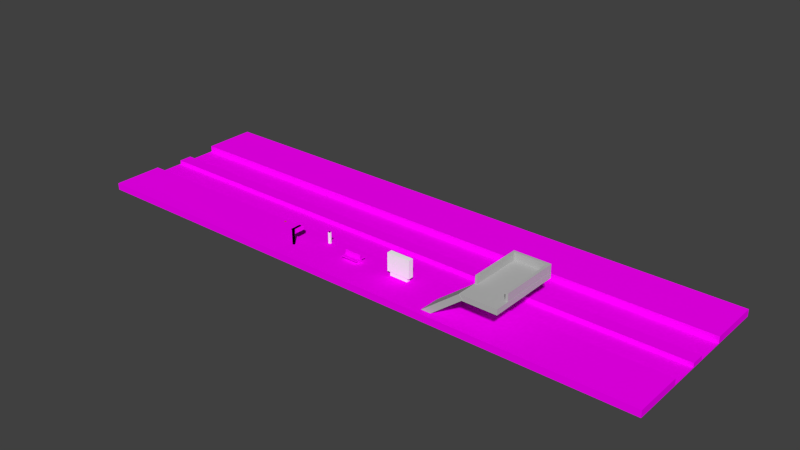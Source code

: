 # Source: smithsonian_metro.blend  (saved by Blender 2.76.0; exported with 4.5.12 LTS)
import bpy
from mathutils import Matrix  # noqa: F401  (used for matrix-valued properties, if any)

bpy.ops.wm.read_factory_settings(use_empty=True)
scene = bpy.context.scene
scene.name = 'Scene'

# ---- collections
col_collection_1 = bpy.data.collections.new('Collection 1'); scene.collection.children.link(col_collection_1)

# ---- images (referenced by path relative to the original .blend; pixels are not part of the script)
import os
ASSET_DIR = os.environ.get("B2B_ASSET_DIR", "")  # directory of the original .blend (textures are referenced by path, not embedded)
HERE = os.path.dirname(os.path.abspath(__file__))  # packed textures are extracted next to this script under _unpacked/

def load_image(name, relpath, width, height, colorspace="sRGB"):
    """Load a texture the original file referenced (path relative to the .blend, or extracted next to this script)."""
    p = next((c for c in (os.path.join(HERE, relpath), os.path.join(ASSET_DIR, relpath)) if relpath and os.path.exists(c)), "")
    if p:
        img = bpy.data.images.load(p, check_existing=True)
        img.name = name
    else:  # same state as the original file: an image datablock whose file is absent (Cycles renders it pink)
        img = bpy.data.images.new(name, width, height)
        img.source = "FILE"
        img.filepath = "//" + (relpath or name)
    img.colorspace_settings.name = colorspace
    return img
img_seamless_tiled_stone_texture_by_lendrick_jpg = load_image('seamless_tiled_stone_texture_by_lendrick.jpg', 'seamless_tiled_stone_texture_by_lendrick.jpg', 1024, 1024, 'sRGB')
img_smithsonianmetrosign_uv_layout_tif_001 = load_image('SmithsonianMetroSign_UV_Layout.tif.001', 'SmithsonianMetroSign_UV_Layout.tif', 1024, 1024, 'sRGB')

# ---- materials (node trees are filled in below, after node groups)
mat_stone = bpy.data.materials.new('Stone')
mat_stone.alpha_threshold = 0.0
mat_stone.roughness = 0.5
mat_metroadbox_000 = bpy.data.materials.new('MetroAdBox.000')
mat_metroadbox_000.alpha_threshold = 0.0
mat_metroadbox_000.diffuse_color = (1.0, 1.0, 1.0, 1.0)
mat_metroadbox_000.roughness = 0.5
mat_smithsoniansign = bpy.data.materials.new('SmithsonianSign')
mat_smithsoniansign.alpha_threshold = 0.0
mat_smithsoniansign.roughness = 0.5
mat_black_001 = bpy.data.materials.new('Black.001')
mat_black_001.alpha_threshold = 0.0
mat_black_001.diffuse_color = (0.0, 0.0, 0.0, 1.0)
mat_black_001.roughness = 0.5
mat_emissive_platformlight = bpy.data.materials.new('Emissive_PlatformLight')
mat_emissive_platformlight.alpha_threshold = 0.0
mat_emissive_platformlight.diffuse_color = (0.8, 0.04309, 0.04309, 1.0)
mat_emissive_platformlight.roughness = 0.5
mat_lambert1 = bpy.data.materials.new('lambert1')
mat_lambert1.alpha_threshold = 0.0
mat_lambert1.diffuse_color = (0.5, 0.5, 0.5, 1.0)
mat_lambert1.roughness = 0.5
mat_material = bpy.data.materials.new('Material')
mat_material.alpha_threshold = 0.0
mat_material.roughness = 0.5
mat_sidetwo = bpy.data.materials.new('SideTwo')
mat_sidetwo.alpha_threshold = 0.0
mat_sidetwo.diffuse_color = (1.0, 1.0, 1.0, 1.0)
mat_sidetwo.roughness = 0.5
mat_sidethree = bpy.data.materials.new('SideThree')
mat_sidethree.alpha_threshold = 0.0
mat_sidethree.diffuse_color = (1.0, 1.0, 1.0, 1.0)
mat_sidethree.roughness = 0.5
mat_phone_sign = bpy.data.materials.new('Phone_Sign')
mat_phone_sign.alpha_threshold = 0.0
mat_phone_sign.diffuse_color = (1.0, 1.0, 1.0, 1.0)
mat_phone_sign.roughness = 0.5
mat_phonematerial = bpy.data.materials.new('PhoneMaterial')
mat_phonematerial.alpha_threshold = 0.0
mat_phonematerial.diffuse_color = (1.0, 1.0, 1.0, 1.0)
mat_phonematerial.roughness = 0.5

# ---- material node trees
mat_stone.use_nodes = True; mat_stone.node_tree.nodes.clear()
_N = mat_stone.node_tree.nodes; _L = mat_stone.node_tree.links
n0 = _N.new('ShaderNodeOutputMaterial'); n0.name = 'Material Output'; n0.location = (300, 300)
n1 = _N.new('ShaderNodeBsdfDiffuse'); n1.name = 'Diffuse BSDF'; n1.location = (10, 300)
n2 = _N.new('ShaderNodeTexImage'); n2.name = 'Image Texture'; n2.location = (-221, 309)
n2.width = 140
n2.image = img_seamless_tiled_stone_texture_by_lendrick_jpg
_L.new(n1.outputs[0], n0.inputs[0])
_L.new(n2.outputs[0], n1.inputs[0])
n0.is_active_output = True
mat_metroadbox_000.use_nodes = True; mat_metroadbox_000.node_tree.nodes.clear()
_N = mat_metroadbox_000.node_tree.nodes; _L = mat_metroadbox_000.node_tree.links
n0 = _N.new('ShaderNodeOutputMaterial'); n0.name = 'Material Output'; n0.location = (1200, 880)
n0.label = 'Material Out'
n1 = _N.new('ShaderNodeAddShader'); n1.name = 'Add Shader'; n1.location = (1000, 880)
n1.label = 'Shader Add Refl'
n2 = _N.new('ShaderNodeAddShader'); n2.name = 'Add Shader.001'; n2.location = (800, 880)
n2.label = 'Shader Add Spec'
n3 = _N.new('ShaderNodeBsdfRefraction'); n3.name = 'Refraction BSDF'; n3.location = (1200, 220)
n3.label = 'Refl BSDF'
n3.mute = True
n4 = _N.new('ShaderNodeMix'); n4.name = 'Mix'; n4.location = (1000, 220)
n4.label = 'Mix Color/Refl'
n4.data_type = 'RGBA'
n4.blend_type = 'MULTIPLY'
n4.inputs[0].default_value = 1.0
n4.inputs[6].default_value = (1.0, 1.0, 1.0, 1.0)
n4.inputs[7].default_value = (0.0, 0.0, 0.0, 0.0)
n5 = _N.new('ShaderNodeMixShader'); n5.name = 'Mix Shader'; n5.location = (600, 880)
n5.label = 'Shader Mix Alpha'
n6 = _N.new('ShaderNodeBsdfTransparent'); n6.name = 'Transparent BSDF'; n6.location = (400, 880)
n6.label = 'Alpha BSDF'
n6.mute = True
n7 = _N.new('ShaderNodeMix'); n7.name = 'Mix.001'; n7.location = (200, 1100)
n7.label = 'Mix Color/Alpha'
n7.data_type = 'RGBA'
n7.blend_type = 'MULTIPLY'
n7.inputs[0].default_value = 1.0
n7.inputs[6].default_value = (1.0, 1.0, 1.0, 1.0)
n7.inputs[7].default_value = (1.0, 1.0, 1.0, 1.0)
n8 = _N.new('ShaderNodeBsdfDiffuse'); n8.name = 'Diffuse BSDF'; n8.location = (400, 660)
n8.label = 'Diff BSDF'
n9 = _N.new('ShaderNodeMix'); n9.name = 'Mix.002'; n9.location = (200, 660)
n9.label = 'Mix Color/Diffuse'
n9.data_type = 'RGBA'
n9.blend_type = 'MULTIPLY'
n9.inputs[0].default_value = 1.0
n9.inputs[6].default_value = (1.0, 1.0, 1.0, 1.0)
n9.inputs[7].default_value = (1.0, 1.0, 1.0, 1.0)
n10 = _N.new('ShaderNodeBsdfAnisotropic'); n10.name = 'Glossy BSDF'; n10.location = (400, 220)
n10.label = 'Spec BSDF'
n10.distribution = 'GGX'
n11 = _N.new('ShaderNodeMix'); n11.name = 'Mix.003'; n11.location = (200, 220)
n11.label = 'Mix Color/Spec'
n11.data_type = 'RGBA'
n11.blend_type = 'MULTIPLY'
n11.inputs[0].default_value = 1.0
n11.inputs[7].default_value = (0.0, 0.0, 0.0, 1.0)
n12 = _N.new('ShaderNodeMix'); n12.name = 'Mix.004'; n12.location = (200, 0)
n12.label = 'Mix Color/Hardness'
n12.data_type = 'RGBA'
n12.blend_type = 'MULTIPLY'
n12.inputs[0].default_value = 1.0
n12.inputs[6].default_value = (1.87, 1.87, 1.87, 1.87)
n12.inputs[7].default_value = (1.0, 1.0, 1.0, 1.0)
n13 = _N.new('ShaderNodeNormalMap'); n13.name = 'Normal Map'; n13.location = (200, 440)
n13.label = 'Normal/Map'
n13.mute = True
n14 = _N.new('ShaderNodeMix'); n14.name = 'Mix.005'; n14.location = (1000, 660)
n14.label = 'Bump/Map'
n14.mute = True
n14.data_type = 'RGBA'
n14.blend_type = 'MULTIPLY'
n14.inputs[0].default_value = 1.0
n14.inputs[6].default_value = (1.0, 1.0, 1.0, 1.0)
n14.inputs[7].default_value = (0.0, 0.0, 0.0, 1.0)
n15 = _N.new('ShaderNodeTexCoord'); n15.name = 'Texture Coordinate'; n15.location = (-600, 660)
n15.label = 'Texture Coords'
n16 = _N.new('ShaderNodeDisplacement'); n16.name = 'Displacement'; n16.location = (0, 0)
n16.inputs[1].default_value = 0.0
n16.inputs[2].default_value = 0.1
n17 = _N.new('ShaderNodeMath'); n17.name = 'Math'; n17.location = (0, 0)
n17.operation = 'POWER'
_L.new(n1.outputs[0], n0.inputs[0])
_L.new(n2.outputs[0], n1.inputs[0])
_L.new(n3.outputs[0], n1.inputs[1])
_L.new(n4.outputs[2], n3.inputs[0])
_L.new(n5.outputs[0], n2.inputs[0])
_L.new(n6.outputs[0], n5.inputs[1])
_L.new(n7.outputs[2], n5.inputs[0])
_L.new(n8.outputs[0], n5.inputs[2])
_L.new(n9.outputs[2], n8.inputs[0])
_L.new(n10.outputs[0], n2.inputs[1])
_L.new(n11.outputs[2], n10.inputs[0])
_L.new(n13.outputs[0], n8.inputs[2])
_L.new(n13.outputs[0], n10.inputs[4])
_L.new(n13.outputs[0], n3.inputs[3])
_L.new(n14.outputs[2], n16.inputs[0])
_L.new(n16.outputs[0], n0.inputs[2])
_L.new(n12.outputs[2], n17.inputs[0])
_L.new(n17.outputs[0], n10.inputs[1])
n0.is_active_output = True
mat_smithsoniansign.use_nodes = True; mat_smithsoniansign.node_tree.nodes.clear()
_N = mat_smithsoniansign.node_tree.nodes; _L = mat_smithsoniansign.node_tree.links
n0 = _N.new('ShaderNodeOutputMaterial'); n0.name = 'Material Output'; n0.location = (300, 300)
n1 = _N.new('ShaderNodeBsdfDiffuse'); n1.name = 'Diffuse BSDF'; n1.location = (10, 300)
n2 = _N.new('ShaderNodeTexImage'); n2.name = 'Image Texture'; n2.location = (-335, 386)
n2.width = 140
n2.image = img_smithsonianmetrosign_uv_layout_tif_001
_L.new(n1.outputs[0], n0.inputs[0])
_L.new(n2.outputs[0], n1.inputs[0])
n0.is_active_output = True
mat_material.use_nodes = True; mat_material.node_tree.nodes.clear()
_N = mat_material.node_tree.nodes; _L = mat_material.node_tree.links
n0 = _N.new('ShaderNodeOutputMaterial'); n0.name = 'Material Output'; n0.location = (300, 300)
n1 = _N.new('ShaderNodeBsdfDiffuse'); n1.name = 'Diffuse BSDF'; n1.location = (10, 300)
n2 = _N.new('ShaderNodeTexImage'); n2.name = 'Image Texture'; n2.location = (-290, 300)
n2.width = 273
_L.new(n1.outputs[0], n0.inputs[0])
_L.new(n2.outputs[0], n1.inputs[0])
n0.is_active_output = True

# ---- world
world_world = bpy.data.worlds.new('World'); scene.world = world_world
world_world.color = (0.05088, 0.05088, 0.05088)
world_world.use_sun_shadow = False
world_world.sun_shadow_jitter_overblur = 0.0
world_world.cycles.sampling_method = 'MANUAL'
world_world.cycles.sample_map_resolution = 256

# ---- meshes
me_cube_007 = bpy.data.meshes.new('Cube.007')
me_cube_007.from_pydata([(-3.793, -0.9732, 0.6692), (-3.793, -1.323, 2.669), (-3.793, 1.027, 0.6692), (-3.793, 1.377, 2.669), (3.793, -0.9732, 0.6692), (3.793, -1.323, 2.669), (3.793, 1.027, 0.6692), (3.793, 1.377, 2.669), (-3.793, 1.027, -0.1828), (-3.793, -0.9732, -0.1828), (3.793, 1.027, -0.1828), (3.793, -0.9732, -0.1828), (-3.793, -3.833, 0.6692), (3.793, -3.833, 0.6692), (-3.793, -3.833, -0.1828), (3.793, -3.833, -0.1828), (3.793, 3.699, 0.6692), (-3.793, 3.699, 0.6692), (3.793, 3.699, -0.1828), (-3.793, 3.699, -0.1828), (-3.793, 0.4512, -0.1828), (-3.793, -0.3976, -0.1828), (3.793, 0.4512, -0.1828), (3.793, -0.3976, -0.1828), (-3.793, 0.2321, -3.459), (-3.793, -0.1785, -3.459), (3.793, 0.2321, -3.459), (3.793, -0.1785, -3.459)], [], [(1, 3, 2, 0), (3, 7, 6, 2), (7, 5, 4, 6), (5, 1, 0, 4), (2, 6, 16, 17), (5, 7, 3, 1), (11, 9, 21, 23), (11, 4, 13, 15), (6, 4, 11, 10), (0, 2, 8, 9), (13, 12, 14, 15), (9, 11, 15, 14), (4, 0, 12, 13), (0, 9, 14, 12), (17, 16, 18, 19), (8, 2, 17, 19), (10, 8, 19, 18), (6, 10, 18, 16), (23, 21, 25, 27), (8, 10, 22, 20), (10, 11, 23, 22), (9, 8, 20, 21), (25, 24, 26, 27), (20, 22, 26, 24), (22, 23, 27, 26), (21, 20, 24, 25)])
_uv = me_cube_007.uv_layers.new(name='UVMap')
_uv.uv.foreach_set('vector', [0.5514, 0.4369, 0.4157, 0.4369, 0.4333, 0.655, 0.5338, 0.655, 0.5156, 0.4369, 0.1343, 0.4369, 0.1343, 0.655, 0.5156, 0.655, 0.5162, 0.4369, 0.6519, 0.4369, 0.6343, 0.655, 0.5338, 0.655, 0.5364, 0.4369, 0.9177, 0.4369, 0.9177, 0.655, 0.5364, 0.655, 0.5156, 0.4435, 0.1343, 0.4435, 0.1343, 0.1522, 0.5156, 0.1522, 0.5364, 0.4817, 0.5364, 0.1872, 0.9177, 0.1872, 0.9177, 0.4817, 0.5364, 0.4435, 0.9177, 0.4435, 0.9177, 0.3807, 0.5364, 0.3807, 0.5338, 0.5298, 0.5338, 0.4369, 0.6775, 0.4369, 0.6775, 0.5298, 0.5338, 0.4369, 0.6343, 0.4369, 0.6343, 0.5298, 0.5338, 0.5298, 0.5338, 0.4369, 0.4333, 0.4369, 0.4333, 0.5298, 0.5338, 0.5298, 0.5364, 0.4369, 0.9177, 0.4369, 0.9177, 0.5298, 0.5364, 0.5298, 0.5156, 0.4435, 0.1343, 0.4435, 0.1343, 0.7553, 0.5156, 0.7553, 0.5364, 0.4435, 0.9177, 0.4435, 0.9177, 0.7553, 0.5364, 0.7553, 0.5338, 0.4369, 0.5338, 0.5298, 0.6775, 0.5298, 0.6775, 0.4369, 0.5156, 0.4369, 0.1343, 0.4369, 0.1343, 0.5298, 0.5156, 0.5298, 0.5338, 0.5298, 0.5338, 0.4369, 0.3995, 0.4369, 0.3995, 0.5298, 0.5364, 0.4435, 0.9177, 0.4435, 0.9177, 0.1522, 0.5364, 0.1522, 0.5338, 0.4369, 0.5338, 0.5298, 0.3995, 0.5298, 0.3995, 0.4369, 0.5364, 0.5298, 0.9177, 0.5298, 0.9177, 0.887, 0.5364, 0.887, 0.5156, 0.4435, 0.1343, 0.4435, 0.1343, 0.5063, 0.5156, 0.5063, 0.5364, 0.4435, 0.5364, 0.6616, 0.5364, 0.5988, 0.5364, 0.5063, 0.5156, 0.4435, 0.5156, 0.2254, 0.5156, 0.2882, 0.5156, 0.3807, 0.5156, 0.5749, 0.5156, 0.5302, 0.1343, 0.5302, 0.1343, 0.5749, 0.5156, 0.5298, 0.1343, 0.5298, 0.1343, 0.887, 0.5156, 0.887, 0.5627, 0.5298, 0.6054, 0.5298, 0.5944, 0.887, 0.5737, 0.887, 0.6054, 0.5298, 0.5627, 0.5298, 0.5737, 0.887, 0.5944, 0.887])
me_cube_007.materials.append(mat_stone)
me_cube_007.use_remesh_preserve_volume = False
me_cube_007.use_remesh_preserve_attributes = False
me_cube_007.use_mirror_vertex_groups = False
me_cube_007.update()
me_cube_003 = bpy.data.meshes.new('Cube.003')
me_cube_003.from_pydata([(3.565, 0.7231, -1.505), (3.565, -0.482, -1.505), (-3.565, -0.482, -1.505), (-3.565, 0.7231, -1.505), (3.565, 0.7231, 4.408), (3.565, -0.482, 4.408), (-3.565, -0.482, 4.408), (-3.565, 0.7231, 4.408), (3.144, -0.482, -1.156), (-3.144, -0.482, -1.156), (3.144, -0.482, 4.059), (-3.144, -0.482, 4.059), (2.762, 0.5874, -1.505), (2.762, -0.3463, -1.505), (-2.762, 0.5874, -1.505), (-2.762, -0.3463, -1.505), (2.762, 0.5874, -2.85), (2.762, -0.3463, -2.85), (-2.762, 0.5874, -2.85), (-2.762, -0.3463, -2.85)], [], [(0, 1, 13, 12), (4, 7, 6, 5), (0, 4, 5, 1), (5, 6, 11, 10), (2, 6, 7, 3), (4, 0, 3, 7), (8, 10, 11, 9), (6, 2, 9, 11), (1, 5, 10, 8), (2, 1, 8, 9), (14, 12, 16, 18), (2, 3, 14, 15), (1, 2, 15, 13), (3, 0, 12, 14), (16, 17, 19, 18), (13, 15, 19, 17), (12, 13, 17, 16), (15, 14, 18, 19)])
me_cube_003.polygons.foreach_set('use_smooth', [True] * 18)
_k = set([(0, 1), (0, 3), (0, 4), (1, 2), (1, 5), (2, 3), (2, 6), (3, 7), (4, 5), (4, 7), (5, 6), (6, 7), (12, 13), (12, 14), (12, 16), (13, 15), (13, 17), (14, 15), (14, 18), (15, 19), (16, 17), (16, 18), (17, 19), (18, 19)])
me_cube_003.attributes.new('sharp_edge', 'BOOLEAN', 'EDGE').data.foreach_set('value', [ (min(e.vertices), max(e.vertices)) in _k for e in me_cube_003.edges])
_uv = me_cube_003.uv_layers.new(name='UVMap')
_uv.uv.foreach_set('vector', [0.9207, 0.3233, 0.9207, 0.2342, 0.8613, 0.2443, 0.8613, 0.3133, 0.3889, 0.2149, 0.02845, 0.2149, 0.02845, 0.154, 0.3889, 0.154, 0.5427, 0.01493, 0.5427, 0.1775, 0.5095, 0.1775, 0.5095, 0.01493, 0.4301, 0.4592, 0.07482, 0.4592, 0.0958, 0.4418, 0.4091, 0.4418, 0.8233, 0.3496, 0.8233, 0.2335, 0.7996, 0.2335, 0.7996, 0.3496, 0.8427, 0.6203, 0.8427, 0.503, 0.7013, 0.503, 0.7013, 0.6203, 0.6009, 0.5299, 0.6009, 0.96, 0.08235, 0.96, 0.08235, 0.5299, 0.971, 0.4621, 0.971, 0.7119, 0.9532, 0.6971, 0.9532, 0.4769, 0.09717, 0.08914, 0.3318, 0.08972, 0.3179, 0.1064, 0.111, 0.1059, 0.4466, 0.3667, 0.9736, 0.3667, 0.9425, 0.3925, 0.4777, 0.3925, 0.5715, 0.1745, 0.9799, 0.1745, 0.9799, 0.07506, 0.5715, 0.07506, 0.5653, 0.2477, 0.5653, 0.3368, 0.6247, 0.3268, 0.6247, 0.2577, 0.02947, 0.3801, 0.441, 0.3801, 0.3947, 0.3722, 0.07582, 0.3722, 0.4497, 0.2171, 0.9768, 0.2171, 0.9174, 0.207, 0.509, 0.207, 0.9332, 0.4783, 0.9332, 0.4093, 0.5248, 0.4093, 0.5248, 0.4783, 0.4332, 0.3401, 0.02483, 0.3401, 0.02483, 0.2407, 0.4332, 0.2407, 0.5397, 0.3495, 0.4707, 0.3495, 0.4707, 0.2501, 0.5397, 0.2501, 0.4191, 0.1433, 0.4881, 0.1433, 0.4881, 0.04381, 0.4191, 0.04381])
me_cube_003.materials.append(mat_metroadbox_000)
me_cube_003.use_remesh_preserve_volume = False
me_cube_003.use_remesh_preserve_attributes = False
me_cube_003.use_mirror_vertex_groups = False
me_cube_003.update()
me_cube_003.normals_split_custom_set([tuple(v) for v in zip(*[iter([1.787e-10, 0.0, -1.0, -7.148e-11, 0.0, -1.0, -4.233e-10, 0.0, -1.0, 1.058e-09, 0.0, -1.0, -1.019e-08, 0.0, 1.0, -1.019e-08, 0.0, 1.0, -1.019e-08, 0.0, 1.0, -1.019e-08, 0.0, 1.0, 1.0, -5.353e-07, -3.59e-14, 1.0, -5.353e-07, -3.59e-14, 1.0, -5.353e-07, -3.59e-14, 1.0, -5.353e-07, -3.59e-14, -9.833e-08, -1.0, -5.54e-08, -1.181e-07, -1.0, 1.272e-08, -1.098e-07, -1.0, -9.648e-10, -9.7e-08, -1.0, -4.484e-08, -1.0, 2.677e-07, -8.064e-08, -1.0, 2.677e-07, -8.064e-08, -1.0, 2.677e-07, -8.064e-08, -1.0, 2.677e-07, -8.064e-08, 6.688e-08, 1.0, 8.736e-08, 6.688e-08, 1.0, 8.736e-08, 6.688e-08, 1.0, 8.736e-08, 6.688e-08, 1.0, 8.736e-08, -5.458e-08, -1.0, -8.452e-08, -9.7e-08, -1.0, -4.484e-08, -1.098e-07, -1.0, -9.648e-10, -6.732e-08, -1.0, -4.064e-08, -1.181e-07, -1.0, 1.272e-08, -7.015e-08, -1.0, -3.215e-08, -6.732e-08, -1.0, -4.064e-08, -1.098e-07, -1.0, -9.648e-10, -5.035e-08, -1.0, -1.003e-07, -9.833e-08, -1.0, -5.54e-08, -9.7e-08, -1.0, -4.484e-08, -5.458e-08, -1.0, -8.452e-08, -7.015e-08, -1.0, -3.215e-08, -5.035e-08, -1.0, -1.003e-07, -5.458e-08, -1.0, -8.452e-08, -6.732e-08, -1.0, -4.064e-08, 5.396e-08, 1.0, 0.0, 5.396e-08, 1.0, 0.0, 5.396e-08, 1.0, 0.0, 5.396e-08, 1.0, 0.0, -1.241e-07, 0.0, -1.0, -1.239e-07, 0.0, -1.0, -5.016e-08, 0.0, -1.0, -5.164e-08, 0.0, -1.0, -7.148e-11, 0.0, -1.0, -1.241e-07, 0.0, -1.0, -5.164e-08, 0.0, -1.0, -4.233e-10, 0.0, -1.0, -1.239e-07, 0.0, -1.0, 1.787e-10, 0.0, -1.0, 1.058e-09, 0.0, -1.0, -5.016e-08, 0.0, -1.0, -4.623e-08, 0.0, -1.0, -4.623e-08, 0.0, -1.0, -4.623e-08, 0.0, -1.0, -4.623e-08, 0.0, -1.0, -2.158e-08, -1.0, 0.0, -2.158e-08, -1.0, 0.0, -2.158e-08, -1.0, 0.0, -2.158e-08, -1.0, 0.0, 1.0, 0.0, 0.0, 1.0, 0.0, 0.0, 1.0, 0.0, 0.0, 1.0, 0.0, 0.0, -1.0, 5.694e-07, 0.0, -1.0, 5.694e-07, 0.0, -1.0, 5.694e-07, 0.0, -1.0, 5.694e-07, 0.0])] * 3)])
me_cube_005 = bpy.data.meshes.new('Cube.005')
me_cube_005.from_pydata([(-2.201, -6.813, -3.079), (-2.201, -6.813, 3.079), (-2.201, 6.813, -3.079), (-2.201, 6.813, 3.079), (2.201, -6.813, -3.079), (2.201, -6.813, 3.079), (2.201, 6.813, -3.079), (2.201, 6.813, 3.079)], [], [(1, 3, 2, 0), (3, 7, 6, 2), (7, 5, 4, 6), (5, 1, 0, 4), (0, 2, 6, 4), (5, 7, 3, 1)])
_uv = me_cube_005.uv_layers.new(name='UVMap')
_uv.uv.foreach_set('vector', [0.7555, 0.6833, 0.0001733, 0.6833, 0.0001734, 0.3419, 0.7555, 0.3419, 0.9998, 0.3416, 0.7558, 0.3416, 0.7558, 0.0001734, 0.9998, 0.0001734, 0.7555, 0.3416, 0.0001734, 0.3416, 0.0001734, 0.0001734, 0.7555, 0.0001734, 0.768, 0.3625, 0.9467, 0.3625, 0.9467, 0.8875, 0.768, 0.8875, 0.9467, 0.8875, 0.9467, 0.8875, 0.9467, 0.8875, 0.9467, 0.8875, 0.0001734, 0.6837, 0.7555, 0.6837, 0.7555, 0.9276, 0.0001734, 0.9276])
me_cube_005.materials.append(mat_smithsoniansign)
me_cube_005.use_remesh_preserve_volume = False
me_cube_005.use_remesh_preserve_attributes = False
me_cube_005.use_mirror_vertex_groups = False
me_cube_005.update()
me_cube_002 = bpy.data.meshes.new('Cube.002')
me_cube_002.from_pydata([(-0.6868, -3.786, -0.08612), (-0.6868, -3.786, 0.08612), (-0.6868, 3.786, -0.08612), (-0.6868, 3.786, 0.08612), (0.6868, -3.786, -0.08612), (0.6868, -3.786, 0.08612), (0.6868, 3.786, -0.08612), (0.6868, 3.786, 0.08612)], [], [(1, 3, 2, 0), (3, 7, 6, 2), (7, 5, 4, 6), (5, 1, 0, 4), (0, 2, 6, 4), (5, 7, 3, 1)])
me_cube_002.materials.append(mat_black_001)
me_cube_002.use_remesh_preserve_volume = False
me_cube_002.use_remesh_preserve_attributes = False
me_cube_002.use_mirror_vertex_groups = False
me_cube_002.update()
me_cube_001 = bpy.data.meshes.new('Cube.001')
me_cube_001.from_pydata([(-1.0, -1.0, -2.316), (-1.0, -1.0, 2.316), (-1.0, 1.0, -2.316), (-1.0, 1.0, 2.316), (1.0, -1.0, -2.316), (1.0, -1.0, 2.316), (1.0, 1.0, -2.316), (1.0, 1.0, 2.316)], [], [(1, 3, 2, 0), (3, 7, 6, 2), (7, 5, 4, 6), (5, 1, 0, 4), (0, 2, 6, 4), (5, 7, 3, 1)])
me_cube_001.materials.append(mat_black_001)
me_cube_001.use_remesh_preserve_volume = False
me_cube_001.use_remesh_preserve_attributes = False
me_cube_001.use_mirror_vertex_groups = False
me_cube_001.update()
me_cylinder_001 = bpy.data.meshes.new('Cylinder.001')
me_cylinder_001.from_pydata([(-1.187e-07, 1.0, 0.0), (0.1951, 0.9808, 0.0), (0.3827, 0.9239, 0.0), (0.5556, 0.8315, 0.0), (0.7071, 0.7071, 0.0), (0.8315, 0.5556, 0.0), (0.9239, 0.3827, 0.0), (0.9808, 0.1951, 0.0), (1.0, -2.095e-07, 0.0), (0.9808, -0.1951, 0.0), (0.9239, -0.3827, 0.0), (0.8315, -0.5556, 0.0), (0.7071, -0.7071, 0.0), (0.5556, -0.8315, 0.0), (0.3827, -0.9239, 0.0), (0.1951, -0.9808, 0.0), (-4.446e-07, -1.0, 0.0), (-0.1951, -0.9808, 0.0), (-0.3827, -0.9239, 0.0), (-0.5556, -0.8315, 0.0), (-0.7071, -0.7071, 0.0), (-0.8315, -0.5556, 0.0), (-0.9239, -0.3827, 0.0), (-0.9808, -0.1951, 0.0), (-1.0, 6.806e-07, 0.0), (-0.9808, 0.1951, 0.0), (-0.9239, 0.3827, 0.0), (-0.8315, 0.5556, 0.0), (-0.7071, 0.7071, 0.0), (-0.5556, 0.8315, 0.0), (-0.3827, 0.9239, 0.0), (-0.1951, 0.9808, 0.0)], [], [(1, 0, 31, 30, 29, 28, 27, 26, 25, 24, 23, 22, 21, 20, 19, 18, 17, 16, 15, 14, 13, 12, 11, 10, 9, 8, 7, 6, 5, 4, 3, 2)])
me_cylinder_001.materials.append(mat_emissive_platformlight)
me_cylinder_001.use_remesh_preserve_volume = False
me_cylinder_001.use_remesh_preserve_attributes = False
me_cylinder_001.use_mirror_vertex_groups = False
me_cylinder_001.update()
me_untitled_003 = bpy.data.meshes.new('Untitled.003')
me_untitled_003.from_pydata([(-0.5, -0.5, 25.51), (0.5, -0.5, 25.51), (-0.5, 3.195, 25.51), (0.5, 3.195, 25.51), (-0.5, 3.195, -0.5), (0.5, 3.195, -0.5), (-0.5, -0.5, -0.5), (0.5, -0.5, -0.5), (0.5, -0.5, 0.6123), (0.5, -0.5, 24.4), (0.5, 3.195, 0.6123), (0.5, 3.195, 24.4), (17.05, 3.195, -0.5), (17.05, -0.5, -0.5), (17.05, 3.195, 0.6123), (17.05, -0.5, 0.6123), (1.764, 3.195, 0.6123), (1.764, -0.5, 0.6123), (15.79, -0.5, 0.6123), (15.79, 3.195, 0.6123), (17.05, 3.195, 28.72), (17.05, -0.5, 28.72), (15.79, 3.195, 28.72), (15.79, -0.5, 28.72)], [], [(0, 1, 3, 2), (2, 3, 5, 4), (4, 5, 7, 6), (6, 7, 1, 0), (9, 8, 10, 11), (6, 0, 2, 4), (1, 7, 8, 9), (13, 12, 14, 15), (5, 3, 11, 10), (3, 1, 9, 11), (7, 5, 12, 13), (5, 10, 14, 12), (16, 17, 18, 19), (8, 7, 13, 15), (10, 8, 17, 16), (8, 15, 18, 17), (21, 20, 22, 23), (14, 10, 16, 19), (15, 14, 20, 21), (14, 19, 22, 20), (19, 18, 23, 22), (18, 15, 21, 23)])
me_untitled_003.polygons.foreach_set('use_smooth', [True] * 22)
_k = set([(0, 1), (0, 2), (0, 6), (1, 3), (1, 7), (1, 9), (2, 3), (2, 4), (3, 5), (3, 11), (4, 5), (4, 6), (5, 10), (5, 12), (6, 7), (7, 8), (7, 13), (8, 9), (8, 10), (8, 15), (8, 17), (10, 11), (10, 14), (10, 16), (12, 13), (12, 14), (13, 15), (14, 19), (14, 20), (15, 18), (15, 21), (16, 19), (17, 18), (18, 19), (18, 23), (19, 22), (20, 21), (20, 22), (21, 23), (22, 23)])
me_untitled_003.attributes.new('sharp_edge', 'BOOLEAN', 'EDGE').data.foreach_set('value', [ (min(e.vertices), max(e.vertices)) in _k for e in me_untitled_003.edges])
_uv = me_untitled_003.uv_layers.new(name='map1')
_uv.uv.foreach_set('vector', [0.375, 0.0, 0.625, 0.0, 0.625, 0.25, 0.375, 0.25, 0.375, 0.25, 0.625, 0.25, 0.625, 0.5, 0.375, 0.5, 0.375, 0.5, 0.625, 0.5, 0.625, 0.75, 0.375, 0.75, 0.375, 0.75, 0.625, 0.75, 0.625, 1.0, 0.375, 1.0, 0.625, 0.0, 0.875, 0.0, 0.875, 0.25, 0.625, 0.25, 0.125, 0.0, 0.375, 0.0, 0.375, 0.25, 0.125, 0.25, 0.625, 0.0, 0.875, 0.0, 0.875, 0.0, 0.625, 0.0, 0.875, 0.0, 0.875, 0.25, 0.875, 0.25, 0.875, 0.0, 0.875, 0.25, 0.625, 0.25, 0.625, 0.25, 0.875, 0.25, 0.625, 0.25, 0.625, 0.0, 0.625, 0.0, 0.625, 0.25, 0.875, 0.0, 0.875, 0.25, 0.875, 0.25, 0.875, 0.0, 0.875, 0.25, 0.875, 0.25, 0.875, 0.25, 0.875, 0.25, 0.875, 0.25, 0.875, 0.0, 0.875, 0.0, 0.875, 0.25, 0.875, 0.0, 0.875, 0.0, 0.875, 0.0, 0.875, 0.0, 0.875, 0.25, 0.875, 0.0, 0.875, 0.0, 0.875, 0.25, 0.875, 0.0, 0.875, 0.0, 0.875, 0.0, 0.875, 0.0, 0.875, 0.0, 0.875, 0.25, 0.875, 0.25, 0.875, 0.0, 0.875, 0.25, 0.875, 0.25, 0.875, 0.25, 0.875, 0.25, 0.875, 0.0, 0.875, 0.25, 0.875, 0.25, 0.875, 0.0, 0.875, 0.25, 0.875, 0.25, 0.875, 0.25, 0.875, 0.25, 0.875, 0.25, 0.875, 0.0, 0.875, 0.0, 0.875, 0.25, 0.875, 0.0, 0.875, 0.0, 0.875, 0.0, 0.875, 0.0])
me_untitled_003.materials.append(mat_lambert1)
me_untitled_003.use_remesh_preserve_volume = False
me_untitled_003.use_remesh_preserve_attributes = False
me_untitled_003.use_mirror_vertex_groups = False
me_untitled_003.update()
me_untitled_003.normals_split_custom_set([tuple(v) for v in zip(*[iter([0.0, 0.0, 1.0, 0.0, 0.0, 1.0, 0.0, 0.0, 1.0, 0.0, 0.0, 1.0, 0.0, 1.0, 0.0, 0.0, 1.0, 0.0, 0.0, 1.0, 0.0, 0.0, 1.0, 0.0, 0.0, 0.0, -1.0, 0.0, 0.0, -1.0, 0.0, 0.0, -1.0, 0.0, 0.0, -1.0, 0.0, -1.0, 0.0, 0.0, -1.0, 0.0, 0.0, -1.0, 0.0, 0.0, -1.0, 0.0, 1.0, 0.0, 0.0, 1.0, 0.0, 0.0, 1.0, 0.0, 0.0, 1.0, 0.0, 0.0, -1.0, 0.0, 0.0, -1.0, 0.0, 0.0, -1.0, 0.0, 0.0, -1.0, 0.0, 0.0, 0.0, 0.0, 0.0, 0.0, 0.0, 0.0, 0.0, 0.0, 0.0, 0.0, 0.0, 0.0, 1.0, 0.0, 0.0, 1.0, 0.0, 0.0, 1.0, 0.0, 0.0, 1.0, 0.0, 0.0, 0.0, 0.0, 0.0, 0.0, 0.0, 0.0, 0.0, 0.0, 0.0, 0.0, 0.0, 0.0, 1.0, 0.0, 0.0, 1.0, 0.0, 0.0, 1.0, 0.0, 0.0, 1.0, 0.0, 0.0, 0.0, 0.0, -1.0, 0.0, 0.0, -1.0, 0.0, 0.0, -1.0, 0.0, 0.0, -1.0, 0.0, 1.0, 0.0, 0.0, 1.0, 0.0, 0.0, 1.0, 0.0, 0.0, 1.0, 0.0, 0.0, 0.0, 1.0, 0.0, 0.0, 1.0, 0.0, 0.0, 1.0, 0.0, 0.0, 1.0, 0.0, -1.0, 0.0, 0.0, -1.0, 0.0, 0.0, -1.0, 0.0, 0.0, -1.0, 0.0, 0.0, 0.0, 1.0, 0.0, 0.0, 1.0, 0.0, 0.0, 1.0, 0.0, 0.0, 1.0, 0.3015, -0.3015, 0.9045, 0.7072, -0.7071, -4.371e-08, -0.3015, -0.3015, 0.9045, 0.0, 0.0, 1.0, 0.0, 0.0, 1.0, 0.0, 0.0, 1.0, 0.0, 0.0, 1.0, 0.0, 0.0, 1.0, 0.7072, 0.7071, -4.371e-08, -2.291e-09, 4.777e-05, -1.0, -2.291e-09, 4.777e-05, -1.0, -2.291e-09, 4.777e-05, -1.0, 1.0, 0.0, 0.0, 1.0, 0.0, 0.0, 1.0, 0.0, 0.0, 1.0, 0.0, 0.0, 0.0, 1.0, 0.0, 0.0, 1.0, 0.0, 0.0, 1.0, 0.0, 0.0, 1.0, 0.0, -1.0, 0.0, 0.0, -1.0, 0.0, 0.0, -1.0, 0.0, 0.0, -1.0, 0.0, 0.0, 0.0, -1.0, 0.0, 0.0, -1.0, 0.0, 0.0, -1.0, 0.0, 0.0, -1.0, 0.0])] * 3)])
me_untitled = bpy.data.meshes.new('Untitled')
me_untitled.from_pydata([(-0.5, -0.5, 0.5), (2.841, -0.5, 0.5), (-0.5, -0.001406, 0.5), (2.841, -0.001406, 0.5), (-0.5, -0.001406, -6.342), (2.841, -0.001406, -6.342), (-0.5, -0.5, -6.342), (2.841, -0.5, -6.342)], [], [(0, 1, 3, 2), (2, 3, 5, 4), (4, 5, 7, 6), (6, 7, 1, 0), (1, 7, 5, 3), (6, 0, 2, 4)])
me_untitled.polygons.foreach_set('use_smooth', [True] * 6)
_k = set([(0, 1), (0, 2), (0, 6), (1, 3), (1, 7), (2, 3), (2, 4), (3, 5), (4, 5), (4, 6), (5, 7), (6, 7)])
me_untitled.attributes.new('sharp_edge', 'BOOLEAN', 'EDGE').data.foreach_set('value', [ (min(e.vertices), max(e.vertices)) in _k for e in me_untitled.edges])
_uv = me_untitled.uv_layers.new(name='map1')
_uv.uv.foreach_set('vector', [0.375, 0.0, 0.625, 0.0, 0.625, 0.25, 0.375, 0.25, 0.375, 0.25, 0.625, 0.25, 0.625, 0.5, 0.375, 0.5, 0.375, 0.5, 0.625, 0.5, 0.625, 0.75, 0.375, 0.75, 0.375, 0.75, 0.625, 0.75, 0.625, 1.0, 0.375, 1.0, 0.625, 0.0, 0.875, 0.0, 0.875, 0.25, 0.625, 0.25, 0.125, 0.0, 0.375, 0.0, 0.375, 0.25, 0.125, 0.25])
me_untitled.materials.append(mat_lambert1)
me_untitled.use_remesh_preserve_volume = False
me_untitled.use_remesh_preserve_attributes = False
me_untitled.use_mirror_vertex_groups = False
me_untitled.update()
me_untitled.normals_split_custom_set([tuple(v) for v in zip(*[iter([0.0, 0.0, 1.0, 0.0, 0.0, 1.0, 0.0, 0.0, 1.0, 0.0, 0.0, 1.0, 0.0, 1.0, 0.0, 0.0, 1.0, 0.0, 0.0, 1.0, 0.0, 0.0, 1.0, 0.0, 0.0, 0.0, -1.0, 0.0, 0.0, -1.0, 0.0, 0.0, -1.0, 0.0, 0.0, -1.0, 0.0, -1.0, 0.0, 0.0, -1.0, 0.0, 0.0, -1.0, 0.0, 0.0, -1.0, 0.0, 1.0, 0.0, 0.0, 1.0, 0.0, 0.0, 1.0, 0.0, 0.0, 1.0, 0.0, 0.0, -1.0, 0.0, 0.0, -1.0, 0.0, 0.0, -1.0, 0.0, 0.0, -1.0, 0.0, 0.0])] * 3)])
me_untitled_001 = bpy.data.meshes.new('Untitled.001')
me_untitled_001.from_pydata([(-0.5, -0.5, 0.5), (0.5163, -0.3121, 0.5), (-0.5, 0.5, 0.5), (0.5163, 0.6879, 0.5), (-0.5, 0.5, -3.001), (0.5163, 0.6879, -3.001), (-0.5, -0.5, -3.001), (0.5163, -0.3121, -3.001)], [], [(0, 1, 3, 2), (2, 3, 5, 4), (4, 5, 7, 6), (6, 7, 1, 0), (1, 7, 5, 3), (6, 0, 2, 4)])
me_untitled_001.polygons.foreach_set('use_smooth', [True] * 6)
_k = set([(0, 1), (0, 2), (0, 6), (1, 3), (1, 7), (2, 3), (2, 4), (3, 5), (4, 5), (4, 6), (5, 7), (6, 7)])
me_untitled_001.attributes.new('sharp_edge', 'BOOLEAN', 'EDGE').data.foreach_set('value', [ (min(e.vertices), max(e.vertices)) in _k for e in me_untitled_001.edges])
_uv = me_untitled_001.uv_layers.new(name='map1')
_uv.uv.foreach_set('vector', [0.375, 0.0, 0.625, 0.0, 0.625, 0.25, 0.375, 0.25, 0.375, 0.25, 0.625, 0.25, 0.625, 0.5, 0.375, 0.5, 0.375, 0.5, 0.625, 0.5, 0.625, 0.75, 0.375, 0.75, 0.375, 0.75, 0.625, 0.75, 0.625, 1.0, 0.375, 1.0, 0.625, 0.0, 0.875, 0.0, 0.875, 0.25, 0.625, 0.25, 0.125, 0.0, 0.375, 0.0, 0.375, 0.25, 0.125, 0.25])
me_untitled_001.materials.append(mat_lambert1)
me_untitled_001.use_remesh_preserve_volume = False
me_untitled_001.use_remesh_preserve_attributes = False
me_untitled_001.use_mirror_vertex_groups = False
me_untitled_001.update()
me_untitled_001.normals_split_custom_set([tuple(v) for v in zip(*[iter([0.0, 0.0, 1.0, 0.0, 0.0, 1.0, 0.0, 0.0, 1.0, 0.0, 0.0, 1.0, -0.1818, 0.9833, 0.0, -0.1818, 0.9833, 0.0, -0.1818, 0.9833, 0.0, -0.1818, 0.9833, 0.0, -5.865e-08, 0.0, -1.0, -5.865e-08, 0.0, -1.0, -5.865e-08, 0.0, -1.0, -5.865e-08, 0.0, -1.0, 0.1818, -0.9833, 0.0, 0.1818, -0.9833, 0.0, 0.1818, -0.9833, 0.0, 0.1818, -0.9833, 0.0, 1.0, 0.0, 0.0, 1.0, 0.0, 0.0, 1.0, 0.0, 0.0, 1.0, 0.0, 0.0, -1.0, 0.0, 0.0, -1.0, 0.0, 0.0, -1.0, 0.0, 0.0, -1.0, 0.0, 0.0])] * 3)])
me_untitled_002 = bpy.data.meshes.new('Untitled.002')
me_untitled_002.from_pydata([(-5.439, -0.5, 0.3961), (0.5, -0.5, 0.3961), (-5.439, -0.07256, 0.3961), (0.5, -0.07256, 0.3961), (-5.439, -0.07256, -0.4086), (0.5, -0.07256, -0.4086), (-5.439, -0.5, -0.4086), (0.5, -0.5, -0.4086), (0.5, -0.5, 0.1667), (-5.439, -0.5, 0.1667), (-5.439, -0.07256, 0.1667), (0.5, -0.07256, 0.1667), (0.5, -0.5, -0.1667), (-5.439, -0.5, -0.1667), (-5.439, -0.07256, -0.1667), (0.5, -0.07256, -0.1667), (-5.439, 2.868, -0.1667), (0.5, 2.868, -0.1667), (0.5, 2.868, -0.4086), (-5.439, 2.868, -0.4086), (-5.439, 2.868, 0.3961), (0.5, 2.868, 0.3961), (0.5, 2.868, 0.1667), (-5.439, 2.868, 0.1667), (-5.439, 2.868, -0.1932), (-5.439, -0.07256, -0.1932), (-5.439, -0.5, -0.1932), (0.5, -0.5, -0.1932), (0.5, -0.07256, -0.1932), (0.5, 2.868, -0.1932), (-5.439, 2.868, 0.1923), (-5.439, -0.07256, 0.1923), (-5.439, -0.5, 0.1923), (0.5, -0.5, 0.1923), (0.5, -0.07256, 0.1923), (0.5, 2.868, 0.1923), (-5.439, 2.868, 0.2369), (-5.439, -0.07256, 0.2369), (-5.439, -0.5, 0.2369), (0.5, -0.5, 0.2369), (0.5, -0.07256, 0.2369), (0.5, 2.868, 0.2369), (-5.439, 2.868, -0.2382), (-5.439, -0.07256, -0.2382), (-5.439, -0.5, -0.2382), (0.5, -0.5, -0.2382), (0.5, -0.07256, -0.2382), (0.5, 2.868, -0.2382), (-5.439, -0.07256, 0.03045), (0.5, -0.07256, 0.03045), (0.5, -0.07256, -0.03045), (-5.439, -0.07256, -0.03045), (-5.439, 1.807, 0.03045), (0.5, 1.807, 0.03045), (0.5, 1.807, -0.03045), (-5.439, 1.807, -0.03045)], [], [(0, 1, 3, 2), (16, 17, 29, 24), (4, 5, 7, 6), (26, 27, 12, 13), (15, 12, 27, 28), (26, 13, 14, 25), (38, 39, 1, 0), (37, 38, 0, 2), (20, 21, 41, 36), (1, 39, 40, 3), (13, 12, 8, 9), (14, 13, 9, 10), (52, 53, 54, 55), (11, 8, 12, 15), (14, 15, 17, 16), (15, 28, 29, 17), (5, 4, 19, 18), (25, 14, 16, 24), (2, 3, 21, 20), (3, 40, 41, 21), (11, 10, 23, 22), (37, 2, 20, 36), (43, 25, 24, 42), (44, 26, 25, 43), (44, 45, 27, 26), (28, 27, 45, 46), (29, 28, 46, 47), (24, 29, 47, 42), (10, 31, 30, 23), (10, 9, 32, 31), (9, 8, 33, 32), (34, 33, 8, 11), (35, 34, 11, 22), (30, 35, 22, 23), (31, 37, 36, 30), (31, 32, 38, 37), (32, 33, 39, 38), (40, 39, 33, 34), (41, 40, 34, 35), (36, 41, 35, 30), (4, 43, 42, 19), (6, 44, 43, 4), (6, 7, 45, 44), (46, 45, 7, 5), (47, 46, 5, 18), (42, 47, 18, 19), (10, 11, 49, 48), (11, 15, 50, 49), (15, 14, 51, 50), (14, 10, 48, 51), (48, 49, 53, 52), (49, 50, 54, 53), (50, 51, 55, 54), (51, 48, 52, 55)])
me_untitled_002.polygons.foreach_set('use_smooth', [True] * 54)
_k = set([(0, 1), (0, 2), (0, 38), (1, 3), (1, 39), (2, 20), (3, 21), (4, 6), (4, 19), (5, 7), (5, 18), (6, 7), (6, 44), (7, 45), (8, 12), (8, 33), (9, 13), (9, 32), (10, 11), (10, 14), (10, 23), (10, 48), (11, 15), (11, 22), (11, 49), (12, 27), (13, 26), (14, 15), (14, 16), (14, 51), (15, 17), (15, 50), (16, 17), (16, 24), (17, 29), (18, 19), (18, 47), (19, 42), (20, 21), (20, 36), (21, 41), (22, 23), (22, 35), (23, 30), (24, 42), (26, 44), (27, 45), (29, 47), (30, 36), (32, 38), (33, 39), (35, 41), (48, 49), (48, 51), (48, 52), (49, 50), (49, 53), (50, 51), (50, 54), (51, 55), (52, 53), (52, 55), (53, 54), (54, 55)])
me_untitled_002.attributes.new('sharp_edge', 'BOOLEAN', 'EDGE').data.foreach_set('value', [ (min(e.vertices), max(e.vertices)) in _k for e in me_untitled_002.edges])
_uv = me_untitled_002.uv_layers.new(name='UVMap')
_uv.uv.foreach_set('vector', [0.9195, 0.402, 1.6, 0.402, 1.6, 0.402, 0.9195, 0.402, 0.03437, 0.4359, 0.7146, 0.4359, 0.7146, 0.4426, 0.03437, 0.4426, 0.9195, 0.6056, 1.6, 0.6056, 1.6, 0.6056, 0.9195, 0.6056, 0.9195, 0.5511, 1.6, 0.5511, 1.6, 0.5444, 0.9195, 0.5444, 1.6, 0.5444, 1.6, 0.5444, 1.6, 0.5511, 1.6, 0.5511, 0.9195, 0.5511, 0.9195, 0.5444, 0.9195, 0.5444, 0.9195, 0.5511, 0.9195, 0.4423, 1.6, 0.4423, 1.6, 0.402, 0.9195, 0.402, 0.9195, 0.4423, 0.9195, 0.4423, 0.9195, 0.402, 0.9195, 0.402, 0.02972, 0.02684, 0.7099, 0.02684, 0.7099, 0.06714, 0.02972, 0.06714, 1.6, 0.402, 1.6, 0.4423, 1.6, 0.4423, 1.6, 0.402, 0.9195, 0.5444, 1.6, 0.5444, 1.6, 0.4601, 0.9195, 0.4601, 0.9195, 0.5444, 0.9195, 0.5444, 0.9195, 0.4601, 0.9195, 0.4601, 0.03592, 0.2852, 0.7161, 0.2852, 0.7161, 0.3007, 0.03592, 0.3007, 1.6, 0.4601, 1.6, 0.4601, 1.6, 0.5444, 1.6, 0.5444, 0.9195, 0.5444, 1.6, 0.5444, 1.6, 0.5444, 0.9195, 0.5444, 1.6, 0.5444, 1.6, 0.5511, 1.6, 0.5511, 1.6, 0.5444, 1.6, 0.6056, 0.9195, 0.6056, 0.9195, 0.6056, 1.6, 0.6056, 0.9195, 0.5511, 0.9195, 0.5444, 0.9195, 0.5444, 0.9195, 0.5511, 0.9195, 0.402, 1.6, 0.402, 1.6, 0.402, 0.9195, 0.402, 1.6, 0.402, 1.6, 0.4423, 1.6, 0.4423, 1.6, 0.402, 1.6, 0.4601, 0.9195, 0.4601, 0.9195, 0.4601, 1.6, 0.4601, 0.9195, 0.4423, 0.9195, 0.402, 0.9195, 0.402, 0.9195, 0.4423, 0.9195, 0.5625, 0.9195, 0.5511, 0.9195, 0.5511, 0.9195, 0.5625, 0.9195, 0.5625, 0.9195, 0.5511, 0.9195, 0.5511, 0.9195, 0.5625, 0.9195, 0.5625, 1.6, 0.5625, 1.6, 0.5511, 0.9195, 0.5511, 1.6, 0.5511, 1.6, 0.5511, 1.6, 0.5625, 1.6, 0.5625, 1.6, 0.5511, 1.6, 0.5511, 1.6, 0.5625, 1.6, 0.5625, 0.02507, 0.5, 0.7053, 0.5, 0.7053, 0.5114, 0.02507, 0.5114, 0.9195, 0.4601, 0.9195, 0.4536, 0.9195, 0.4536, 0.9195, 0.4601, 0.9195, 0.4601, 0.9195, 0.4601, 0.9195, 0.4536, 0.9195, 0.4536, 0.9195, 0.4601, 1.6, 0.4601, 1.6, 0.4536, 0.9195, 0.4536, 1.6, 0.4536, 1.6, 0.4536, 1.6, 0.4601, 1.6, 0.4601, 1.6, 0.4536, 1.6, 0.4536, 1.6, 0.4601, 1.6, 0.4601, 0.01886, 0.1621, 0.6991, 0.1621, 0.6991, 0.1686, 0.01886, 0.1686, 0.9195, 0.4536, 0.9195, 0.4423, 0.9195, 0.4423, 0.9195, 0.4536, 0.9195, 0.4536, 0.9195, 0.4536, 0.9195, 0.4423, 0.9195, 0.4423, 0.9195, 0.4536, 1.6, 0.4536, 1.6, 0.4423, 0.9195, 0.4423, 1.6, 0.4423, 1.6, 0.4423, 1.6, 0.4536, 1.6, 0.4536, 1.6, 0.4423, 1.6, 0.4423, 1.6, 0.4536, 1.6, 0.4536, 0.02972, 0.1043, 0.7099, 0.1043, 0.7099, 0.1156, 0.02972, 0.1156, 0.9195, 0.6056, 0.9195, 0.5625, 0.9195, 0.5625, 0.9195, 0.6056, 0.9195, 0.6056, 0.9195, 0.5625, 0.9195, 0.5625, 0.9195, 0.6056, 0.9195, 0.6056, 1.6, 0.6056, 1.6, 0.5625, 0.9195, 0.5625, 1.6, 0.5625, 1.6, 0.5625, 1.6, 0.6056, 1.6, 0.6056, 1.6, 0.5625, 1.6, 0.5625, 1.6, 0.6056, 1.6, 0.6056, 0.01698, 0.1008, 0.9986, 0.1008, 0.9986, 0.8937, 0.01698, 0.8937, 0.02817, 0.2151, 0.7084, 0.2151, 0.7084, 0.2496, 0.02817, 0.2496, 1.6, 0.4601, 1.6, 0.5444, 1.6, 0.5099, 1.6, 0.4945, 0.727, 0.3847, 0.04677, 0.3847, 0.04677, 0.3503, 0.727, 0.3503, 0.9195, 0.5444, 0.9195, 0.4601, 0.9195, 0.4945, 0.9195, 0.5099, 0.9195, 0.4945, 1.6, 0.4945, 1.6, 0.4945, 0.9195, 0.4945, 1.6, 0.4945, 1.6, 0.5099, 1.6, 0.5099, 1.6, 0.4945, 1.6, 0.5099, 0.9195, 0.5099, 0.9195, 0.5099, 1.6, 0.5099, 0.9195, 0.5099, 0.9195, 0.4945, 0.9195, 0.4945, 0.9195, 0.5099])
me_untitled_002.materials.append(mat_material)
me_untitled_002.use_remesh_preserve_volume = False
me_untitled_002.use_remesh_preserve_attributes = False
me_untitled_002.use_mirror_vertex_groups = False
me_untitled_002.update()
me_untitled_002.normals_split_custom_set([tuple(v) for v in zip(*[iter([0.0, 0.0, 1.0, 0.0, 0.0, 1.0, 0.0, 0.0, 1.0, 0.0, 0.0, 1.0, 0.0, 1.0, 0.0, 0.0, 1.0, 0.0, 0.0, 1.0, 0.0, 0.0, 1.0, 0.0, 0.0, 0.0, -1.0, 0.0, 0.0, -1.0, 0.0, 0.0, -1.0, 0.0, 0.0, -1.0, 0.0, -1.0, 0.0, 0.0, -1.0, 0.0, 0.0, -1.0, 0.0, 0.0, -1.0, 0.0, 1.0, 0.0, 0.0, 1.0, 0.0, 0.0, 1.0, 0.0, 0.0, 1.0, 0.0, 0.0, -1.0, 0.0, 0.0, -1.0, 0.0, 0.0, -1.0, 0.0, 0.0, -1.0, 0.0, 0.0, 0.0, -1.0, 0.0, 0.0, -1.0, 0.0, 0.0, -1.0, 0.0, 0.0, -1.0, 0.0, -1.0, 0.0, 0.0, -1.0, 0.0, 0.0, -1.0, 0.0, 0.0, -1.0, 0.0, 0.0, 0.0, 1.0, 2.017e-06, 0.0, 1.0, 2.017e-06, 0.0, 1.0, -2.594e-06, 0.0, 1.0, -2.594e-06, 1.0, 0.0, 0.0, 1.0, 0.0, 0.0, 1.0, 0.0, 0.0, 1.0, 0.0, 0.0, 0.0, -1.0, 0.0, 0.0, -1.0, 0.0, 0.0, -1.0, 0.0, 0.0, -1.0, 0.0, -1.0, 0.0, 0.0, -1.0, 0.0, 0.0, -1.0, 0.0, 0.0, -1.0, 0.0, 0.0, 0.0, 1.0, 0.0, 0.0, 1.0, 0.0, 0.0, 1.0, 0.0, 0.0, 1.0, 0.0, 1.0, 0.0, 0.0, 1.0, 0.0, 0.0, 1.0, 0.0, 0.0, 1.0, 0.0, 0.0, 0.0, 0.0, 1.0, 0.0, 0.0, 1.0, 0.0, 0.0, 1.0, 0.0, 0.0, 1.0, 1.0, 0.0, 0.0, 1.0, 0.0, 0.0, 1.0, 0.0, 0.0, 1.0, 0.0, 0.0, 0.0, 0.0, -1.0, 0.0, 0.0, -1.0, 0.0, 0.0, -1.0, 0.0, 0.0, -1.0, -1.0, 0.0, 0.0, -1.0, 0.0, 0.0, -1.0, 0.0, 0.0, -1.0, 0.0, 0.0, 0.0, 0.0, 1.0, 0.0, 0.0, 1.0, 0.0, 0.0, 1.0, 0.0, 0.0, 1.0, 1.0, 0.0, 0.0, 1.0, 0.0, 0.0, 1.0, 0.0, 0.0, 1.0, 0.0, 0.0, 0.0, 0.0, -1.0, 0.0, 0.0, -1.0, 0.0, 0.0, -1.0, 0.0, 0.0, -1.0, -1.0, 0.0, 0.0, -1.0, 0.0, 0.0, -1.0, 0.0, 0.0, -1.0, 0.0, 0.0, -1.0, 0.0, 0.0, -1.0, 0.0, 0.0, -1.0, 0.0, 0.0, -1.0, 0.0, 0.0, -1.0, 0.0, 0.0, -1.0, 0.0, 0.0, -1.0, 0.0, 0.0, -1.0, 0.0, 0.0, 0.0, -1.0, 0.0, 0.0, -1.0, 0.0, 0.0, -1.0, 0.0, 0.0, -1.0, 0.0, 1.0, 0.0, 0.0, 1.0, 0.0, 0.0, 1.0, 0.0, 0.0, 1.0, 0.0, 0.0, 1.0, 0.0, 0.0, 1.0, 0.0, 0.0, 1.0, 0.0, 0.0, 1.0, 0.0, 0.0, 0.0, 1.0, 0.0, 0.0, 1.0, 0.0, 0.0, 1.0, 0.0, 0.0, 1.0, 0.0, -1.0, 0.0, 0.0, -1.0, 0.0, 0.0, -1.0, 0.0, 0.0, -1.0, 0.0, 0.0, -1.0, 0.0, 0.0, -1.0, 0.0, 0.0, -1.0, 0.0, 0.0, -1.0, 0.0, 0.0, 0.0, -1.0, 0.0, 0.0, -1.0, 0.0, 0.0, -1.0, 0.0, 0.0, -1.0, 0.0, 1.0, 0.0, 0.0, 1.0, 0.0, 0.0, 1.0, 0.0, 0.0, 1.0, 0.0, 0.0, 1.0, 0.0, 0.0, 1.0, 0.0, 0.0, 1.0, 0.0, 0.0, 1.0, 0.0, 0.0, 0.0, 1.0, -3.602e-06, 0.0, 1.0, -3.602e-06, 0.0, 1.0, 0.0, 0.0, 1.0, 0.0, -1.0, 0.0, 0.0, -1.0, 0.0, 0.0, -1.0, 0.0, 0.0, -1.0, 0.0, 0.0, -1.0, 0.0, 0.0, -1.0, 0.0, 0.0, -1.0, 0.0, 0.0, -1.0, 0.0, 0.0, 0.0, -1.0, 0.0, 0.0, -1.0, 0.0, 0.0, -1.0, 0.0, 0.0, -1.0, 0.0, 1.0, 0.0, 0.0, 1.0, 0.0, 0.0, 1.0, 0.0, 0.0, 1.0, 0.0, 0.0, 1.0, 0.0, 0.0, 1.0, 0.0, 0.0, 1.0, 0.0, 0.0, 1.0, 0.0, 0.0, 0.0, 1.0, -2.594e-06, 0.0, 1.0, -2.594e-06, 0.0, 1.0, -3.602e-06, 0.0, 1.0, -3.602e-06, -1.0, 0.0, 0.0, -1.0, 0.0, 0.0, -1.0, 0.0, 0.0, -1.0, 0.0, 0.0, -1.0, 0.0, 0.0, -1.0, 0.0, 0.0, -1.0, 0.0, 0.0, -1.0, 0.0, 0.0, 0.0, -1.0, 0.0, 0.0, -1.0, 0.0, 0.0, -1.0, 0.0, 0.0, -1.0, 0.0, 1.0, 0.0, 0.0, 1.0, 0.0, 0.0, 1.0, 0.0, 0.0, 1.0, 0.0, 0.0, 1.0, 0.0, 0.0, 1.0, 0.0, 0.0, 1.0, 0.0, 0.0, 1.0, 0.0, 0.0, 0.0, 1.0, 0.0, 0.0, 1.0, 0.0, 0.0, 1.0, 0.0, 0.0, 1.0, 0.0, 0.0, 1.0, 0.0, 0.0, 1.0, 0.0, 0.0, 1.0, 0.0, 0.0, 1.0, 0.0, 0.9045, 0.3015, -0.3015, 0.9045, 0.3015, 0.3015, 0.3015, 0.9045, -0.3015, 0.3015, 0.9045, 0.3015, 0.0, 1.0, 0.0, 0.0, 1.0, 0.0, 0.0, 1.0, 0.0, 0.0, 1.0, 0.0, 0.0, 0.0, 0.0, 0.0, 0.0, 0.0, 0.0, 0.0, 0.0, 0.0, 0.0, 0.0, 0.0, 0.0, 1.0, 0.0, 0.0, 1.0, 0.0, 0.0, 1.0, 0.0, 0.0, 1.0, 1.0, 0.0, 0.0, 1.0, 0.0, 0.0, 1.0, 0.0, 0.0, 1.0, 0.0, 0.0, 0.0, 0.0, -1.0, 0.0, 0.0, -1.0, 0.0, 0.0, -1.0, 0.0, 0.0, -1.0, -1.0, 0.0, 0.0, -1.0, 0.0, 0.0, -1.0, 0.0, 0.0, -1.0, 0.0, 0.0])] * 3)])
me_untitled_004 = bpy.data.meshes.new('Untitled.004')
me_untitled_004.from_pydata([(-0.5, -0.5, 0.5), (0.5, -0.5, 0.5), (-0.5, 5.015, 0.5), (0.5, 5.015, 0.5), (-0.5, 5.015, -0.5), (0.5, 5.015, -0.5), (-0.5, -0.5, -0.5), (0.5, -0.5, -0.5), (0.5, -0.5, -0.5), (0.5, -0.5, 0.5), (0.5, 5.015, -0.5), (0.5, 5.015, 0.5), (0.5, 1.956, -0.5), (-0.5, 1.956, -0.5), (-0.5, 1.956, 0.5), (0.5, 1.956, 0.5), (0.5, 1.956, 0.5), (0.5, 1.956, -0.5), (0.5, 0.8936, -0.5), (-0.5, 0.8936, -0.5), (-0.5, 0.8936, 0.5), (0.5, 0.8936, 0.5), (0.5, 0.8936, 0.5), (0.5, 0.8936, -0.5), (0.5, 1.004, 0.3517), (0.5, 1.004, -0.3517), (0.5, 1.845, -0.3517), (0.5, 1.845, 0.3517), (0.6133, 1.004, 0.3517), (0.6133, 1.004, -0.3517), (0.6133, 1.845, -0.3517), (0.6133, 1.845, 0.3517)], [], [(14, 15, 3, 2), (2, 3, 5, 4), (4, 5, 12, 13), (6, 7, 1, 0), (16, 17, 10, 11), (13, 14, 2, 4), (1, 7, 8, 9), (17, 12, 5, 10), (5, 3, 11, 10), (3, 15, 16, 11), (13, 12, 18, 19), (19, 20, 14, 13), (20, 21, 15, 14), (16, 15, 21, 22), (28, 29, 30, 31), (23, 18, 12, 17), (19, 18, 7, 6), (6, 0, 20, 19), (0, 1, 21, 20), (22, 21, 1, 9), (9, 8, 23, 22), (7, 18, 23, 8), (22, 23, 25, 24), (23, 17, 26, 25), (17, 16, 27, 26), (16, 22, 24, 27), (24, 25, 29, 28), (25, 26, 30, 29), (26, 27, 31, 30), (27, 24, 28, 31)])
me_untitled_004.polygons.foreach_set('use_smooth', [True] * 30)
me_untitled_004.polygons.foreach_set('material_index', [0, 1, 2, 3, 4, 2, 4, 4, 4, 4, 2, 2, 0, 4, 5, 4, 2, 2, 0, 4, 4, 4, 4, 4, 4, 4, 4, 4, 4, 4])
_k = set([(0, 1), (0, 6), (0, 20), (1, 7), (1, 21), (2, 3), (2, 4), (2, 14), (3, 5), (3, 15), (4, 5), (4, 13), (5, 12), (6, 7), (6, 19), (7, 18), (8, 9), (8, 23), (9, 22), (10, 11), (10, 17), (11, 16), (12, 18), (13, 19), (14, 20), (16, 22), (17, 23), (18, 23), (24, 25), (24, 27), (24, 28), (25, 26), (25, 29), (26, 27), (26, 30), (27, 31), (28, 29), (28, 31), (29, 30), (30, 31)])
me_untitled_004.attributes.new('sharp_edge', 'BOOLEAN', 'EDGE').data.foreach_set('value', [ (min(e.vertices), max(e.vertices)) in _k for e in me_untitled_004.edges])
_uv = me_untitled_004.uv_layers.new(name='map1')
_uv.uv.foreach_set('vector', [0.0, 0.4453, 1.0, 0.4453, 1.0, 1.0, 0.0, 1.0, 0.375, 0.25, 0.625, 0.25, 0.625, 0.5, 0.375, 0.5, 0.0, 1.0, 1.0, 1.0, 1.0, 0.4453, 0.0, 0.4453, 0.375, 0.75, 0.625, 0.75, 0.625, 1.0, 0.375, 1.0, 0.0, 0.4453, 1.0, 0.4453, 1.0, 1.0, 0.0, 1.0, 1.0, 0.4453, 0.0, 0.4453, 0.0, 1.0, 1.0, 1.0, 0.0, 0.0, 1.0, 0.0, 1.0, 0.0, 0.0, 0.0, 1.0, 0.4453, 1.0, 0.4453, 1.0, 1.0, 1.0, 1.0, 1.0, 1.0, 0.0, 1.0, 0.0, 1.0, 1.0, 1.0, 0.0, 1.0, 0.0, 0.4453, 0.0, 0.4453, 0.0, 1.0, 0.0, 0.4453, 1.0, 0.4453, 1.0, 0.2527, 0.0, 0.2527, 1.0, 0.2527, 0.0, 0.2527, 0.0, 0.4453, 1.0, 0.4453, 0.0, 0.2527, 1.0, 0.2527, 1.0, 0.4453, 0.0, 0.4453, 0.0, 0.4453, 0.0, 0.4453, 0.0, 0.2527, 0.0, 0.2527, -5.96e-08, -1.192e-07, 1.0, -1.192e-07, 1.0, 1.0, -5.96e-08, 1.0, 1.0, 0.2527, 1.0, 0.2527, 1.0, 0.4453, 1.0, 0.4453, 0.0, 0.2527, 1.0, 0.2527, 1.0, 0.0, 0.0, 0.0, 1.0, 0.0, 0.0, 0.0, 0.0, 0.2527, 1.0, 0.2527, 0.0, 0.0, 1.0, 0.0, 1.0, 0.2527, 0.0, 0.2527, 0.0, 0.2527, 0.0, 0.2527, 0.0, 0.0, 0.0, 0.0, 0.0, 0.0, 1.0, 0.0, 1.0, 0.2527, 0.0, 0.2527, 1.0, 0.0, 1.0, 0.2527, 1.0, 0.2527, 1.0, 0.0, 0.0, 0.2527, 1.0, 0.2527, 1.0, 0.2527, 0.0, 0.2527, 1.0, 0.2527, 1.0, 0.4453, 1.0, 0.4453, 1.0, 0.2527, 1.0, 0.4453, 0.0, 0.4453, 0.0, 0.4453, 1.0, 0.4453, 0.0, 0.4453, 0.0, 0.2527, 0.0, 0.2527, 0.0, 0.4453, 0.0, 0.2527, 1.0, 0.2527, 1.0, 0.2527, 0.0, 0.2527, 1.0, 0.2527, 1.0, 0.4453, 1.0, 0.4453, 1.0, 0.2527, 1.0, 0.4453, 0.0, 0.4453, 0.0, 0.4453, 1.0, 0.4453, 0.0, 0.4453, 0.0, 0.2527, 0.0, 0.2527, 0.0, 0.4453])
me_untitled_004.materials.append(mat_sidetwo)
me_untitled_004.materials.append(mat_black_001)
me_untitled_004.materials.append(mat_sidethree)
me_untitled_004.materials.append(mat_lambert1)
me_untitled_004.materials.append(mat_phone_sign)
me_untitled_004.materials.append(mat_phonematerial)
me_untitled_004.use_remesh_preserve_volume = False
me_untitled_004.use_remesh_preserve_attributes = False
me_untitled_004.use_mirror_vertex_groups = False
me_untitled_004.update()
me_untitled_004.normals_split_custom_set([tuple(v) for v in zip(*[iter([0.0, 0.0, 1.0, 0.0, 0.0, 1.0, 0.0, 0.0, 1.0, 0.0, 0.0, 1.0, 0.0, 1.0, 0.0, 0.0, 1.0, 0.0, 0.0, 1.0, 0.0, 0.0, 1.0, 0.0, 0.0, 0.0, -1.0, 0.0, 0.0, -1.0, 0.0, 0.0, -1.0, 0.0, 0.0, -1.0, 0.0, -1.0, 0.0, 0.0, -1.0, 0.0, 0.0, -1.0, 0.0, 0.0, -1.0, 0.0, 1.0, -6.453e-08, 0.0, 1.0, -6.453e-08, 0.0, 1.0, 0.0, 0.0, 1.0, 0.0, 0.0, -1.0, 0.0, 0.0, -1.0, 0.0, 0.0, -1.0, 0.0, 0.0, -1.0, 0.0, 0.0, 0.0, 0.0, 0.0, 0.0, 0.0, 0.0, 0.0, 0.0, 0.0, 0.0, 0.0, 0.0, 0.7071, -3.386e-05, 0.7071, 0.0, 0.0, 1.0, 0.0, 0.0, 0.0, 0.0, 0.0, 0.0, 0.0, 0.0, 0.0, 0.0, 0.0, 0.0, 0.0, 0.0, 0.0, 0.0, 0.0, 0.0, 0.0, 0.0, 0.0, 0.0, 0.0, 1.0, 0.7071, -3.392e-05, 0.7071, 0.0, 0.0, 0.0, 0.0, 0.0, -1.0, 0.0, 0.0, -1.0, 0.0, 0.0, -1.0, 0.0, 0.0, -1.0, -1.0, 0.0, 0.0, -1.0, 0.0, 0.0, -1.0, 0.0, 0.0, -1.0, 0.0, 0.0, 0.0, 0.0, 1.0, 0.0, 0.0, 1.0, 0.0, 0.0, 1.0, 0.0, 0.0, 1.0, 0.7071, -3.392e-05, 0.7071, 0.0, 0.0, 1.0, 0.0, 0.0, 1.0, 0.7071, -3.392e-05, 0.7071, 1.0, 0.0, 0.0, 1.0, 0.0, 0.0, 1.0, 0.0, 0.0, 1.0, 0.0, 0.0, 0.0, 0.0, 0.7071, 0.4388, 0.7842, -0.4387, 0.0, 0.0, 1.0, 0.7071, -3.386e-05, 0.7071, 0.0, 0.0, -1.0, 0.0, 0.0, -1.0, 0.0, 0.0, -1.0, 0.0, 0.0, -1.0, -1.0, 0.0, 0.0, -1.0, 0.0, 0.0, -1.0, 0.0, 0.0, -1.0, 0.0, 0.0, 0.0, 0.0, 1.0, 0.0, 0.0, 1.0, 0.0, 0.0, 1.0, 0.0, 0.0, 1.0, 0.7071, -3.392e-05, 0.7071, 0.0, 0.0, 1.0, 0.0, 0.0, 0.0, 0.0, 0.0, 0.0, 1.0, 0.0, 0.0, 1.0, 0.0, 0.0, 1.0, 6.453e-08, 0.0, 1.0, 6.453e-08, 0.0, 0.0, 0.0, 0.0, 0.0, 0.0, -0.4387, 0.7071, 3.091e-08, 0.7071, 0.0, 0.0, 0.0, 1.0, 6.453e-08, 0.0, 1.0, 6.453e-08, 0.0, 1.0, 1.677e-07, 0.0, 1.0, 1.677e-07, 0.0, 1.0, 6.453e-08, 0.0, 1.0, -6.453e-08, 0.0, 1.0, -1.677e-07, 0.0, 1.0, 1.677e-07, 0.0, 1.0, -6.453e-08, 0.0, 1.0, -6.453e-08, 0.0, 1.0, -1.677e-07, 0.0, 1.0, -1.677e-07, 0.0, 1.0, -6.453e-08, 0.0, 1.0, 6.453e-08, 0.0, 1.0, 1.677e-07, 0.0, 1.0, -1.677e-07, 0.0, 0.0, -1.0, 0.0, 0.0, -1.0, 0.0, 0.0, -1.0, 0.0, 0.0, -1.0, 0.0, 0.0, 0.0, -1.0, 0.0, 0.0, -1.0, 0.0, 0.0, -1.0, 0.0, 0.0, -1.0, 0.0, 1.0, 0.0, 0.0, 1.0, 0.0, 0.0, 1.0, 0.0, 0.0, 1.0, 0.0, 0.0, 0.0, 1.0, 0.0, 0.0, 1.0, 0.0, 0.0, 1.0, 0.0, 0.0, 1.0])] * 3)])

# ---- objects
ob_cube_004 = bpy.data.objects.new('Cube.004', me_cube_007)
ob_cube_003 = bpy.data.objects.new('Cube.003', me_cube_003)
ob_cube_002 = bpy.data.objects.new('Cube.002', me_cube_005)
ob_cube_001 = bpy.data.objects.new('Cube.001', me_cube_002)
ob_cube = bpy.data.objects.new('Cube', me_cube_001)
ob_cylinder = bpy.data.objects.new('Cylinder', me_cylinder_001)
ob_pcube5 = bpy.data.objects.new('pCube5', me_untitled_003)
ob_pcube4 = bpy.data.objects.new('pCube4', me_untitled)
ob_pcube3 = bpy.data.objects.new('pCube3', me_untitled_001)
ob_pcube2 = bpy.data.objects.new('pCube2', me_untitled_002)
ob_pcube1 = bpy.data.objects.new('pCube1', me_untitled_004)

# ---- transforms, parenting, visibility, modifiers, constraints
ob_cube_004.location = (0.6232, -0.5585, -0.1634)
ob_cube_004.scale = (-0.06119, -0.0395, -0.03572)
ob_cube_004.lineart.crease_threshold = 0.0
ob_cube_003.location = (2.052, -0.5328, -0.02365)
ob_cube_003.rotation_euler = (-1.629e-07, 0.0, 0.0)
ob_cube_003.scale = (0.09064, 0.12, 0.08249)
ob_cube_003.color = (0.8, 0.8, 0.8, 1.0)
ob_cube_003.lineart.crease_threshold = 0.0
ob_cube_002.location = (-1.044, -0.7011, 0.08808)
ob_cube_002.scale = (0.0184, 0.0184, 0.0184)
ob_cube_002.lineart.crease_threshold = 0.0
ob_cube_001.location = (-1.05, -0.782, 0.1517)
ob_cube_001.scale = (0.03804, 0.03804, 0.09743)
ob_cube_001.lineart.crease_threshold = 0.0
ob_cube.location = (-1.037, -0.8986, -0.05805)
ob_cube.rotation_euler = (0.0, -0.0, 0.5284)
ob_cube.scale = (0.0297, 0.01933, 0.08666)
ob_cube.lineart.crease_threshold = 0.0
ob_cylinder.location = (-2.08, -0.1535, -0.2587)
ob_cylinder.scale = (0.03128, 0.03128, 0.03128)
ob_cylinder.lineart.crease_threshold = 0.0
ob_pcube5.location = (4.361, 0.7289, 0.5589)
ob_pcube5.rotation_euler = (1.571, -0.0, 0.0)
ob_pcube5.scale = (0.05659, 0.05659, 0.05659)
ob_pcube5.color = (0.8, 0.8, 0.8, 1.0)
ob_pcube5.lineart.crease_threshold = 0.0
ob_pcube4.location = (4.481, -1.138, 0.532)
ob_pcube4.rotation_euler = (1.571, -0.0, 0.0)
ob_pcube4.scale = (0.2988, 0.2988, 0.2988)
ob_pcube4.color = (0.8, 0.8, 0.8, 1.0)
ob_pcube4.lineart.crease_threshold = 0.0
ob_pcube3.location = (3.828, -1.212, 0.02393)
ob_pcube3.rotation_euler = (1.571, -0.6351, 3.269e-08)
ob_pcube3.scale = (1.379, 0.162, 0.162)
ob_pcube3.color = (0.8, 0.8, 0.8, 1.0)
ob_pcube3.lineart.crease_threshold = 0.0
ob_pcube2.location = (7.532, 0.9244, -0.421)
ob_pcube2.rotation_euler = (1.571, -0.0, 0.0)
ob_pcube2.scale = (2.719, 0.05659, 6.008)
ob_pcube2.color = (0.8, 0.8, 0.8, 1.0)
ob_pcube2.lineart.crease_threshold = 0.0
ob_pcube1.location = (-0.3854, -0.296, -0.2305)
ob_pcube1.rotation_euler = (1.571, -0.0, 0.0)
ob_pcube1.scale = (0.05659, 0.05659, 0.05659)
ob_pcube1.color = (0.8, 0.8, 0.8, 1.0)
ob_pcube1.lineart.crease_threshold = 0.0

# ---- collection membership
col_collection_1.objects.link(ob_cube_004)
col_collection_1.objects.link(ob_cube_003)
col_collection_1.objects.link(ob_cube_002)
col_collection_1.objects.link(ob_cube_001)
col_collection_1.objects.link(ob_cube)
col_collection_1.objects.link(ob_cylinder)
col_collection_1.objects.link(ob_pcube5)
col_collection_1.objects.link(ob_pcube4)
col_collection_1.objects.link(ob_pcube3)
col_collection_1.objects.link(ob_pcube2)
col_collection_1.objects.link(ob_pcube1)

# ---- scene / render settings (as saved in the file)
scene.frame_start = 1; scene.frame_end = 250; scene.frame_set(98)
scene.render.engine = 'CYCLES'
scene.render.resolution_percentage = 50
scene.render.dither_intensity = 0.0
scene.cycles.use_denoising = False
scene.cycles.samples = 10
scene.cycles.sampling_pattern = 'TABULATED_SOBOL'
scene.cycles.light_sampling_threshold = 0.0
scene.cycles.use_adaptive_sampling = False
scene.cycles.use_light_tree = False
scene.cycles.blur_glossy = 0.0
scene.cycles.pixel_filter_type = 'GAUSSIAN'
scene.cycles.sample_clamp_indirect = 0.0
scene.view_settings.view_transform = 'Standard'
bpy.context.view_layer.update()

# ---- added for rendering (the .blend has no active camera and no usable light): camera, sun
cam_auto = bpy.data.cameras.new('AutoCamera')
cam_auto.lens = 50.0
cam_auto.sensor_width = 36.0
cam_auto.clip_end = 1000.0
ob_auto_camera = bpy.data.objects.new('AutoCamera', cam_auto)
scene.collection.objects.link(ob_auto_camera)
ob_auto_camera.location = (16.4529, -17.8011, 12.6534)
ob_auto_camera.rotation_euler = (1.09748, -7.21219e-08, 0.694738)
scene.camera = ob_auto_camera
light_auto_sun = bpy.data.lights.new('AutoSun', 'SUN')
light_auto_sun.energy = 3.0
light_auto_sun.angle = 0.0523599
ob_auto_sun = bpy.data.objects.new('AutoSun', light_auto_sun)
scene.collection.objects.link(ob_auto_sun)
ob_auto_sun.rotation_euler = (0.872665, 0.174533, 0.523599)
bpy.context.view_layer.update()
